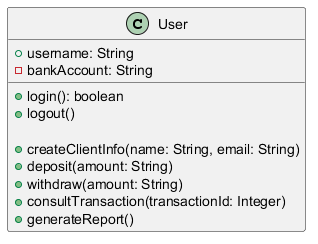

The diagram above was rendered by PlantUML. Its source (embedded in the PNG):
@startuml
class User {
    + username: String
    - bankAccount: String
    
    + login(): boolean
    + logout()
    
    + createClientInfo(name: String, email: String)
    + deposit(amount: String)
    + withdraw(amount: String)
    + consultTransaction(transactionId: Integer)
    + generateReport()
}
@enduml